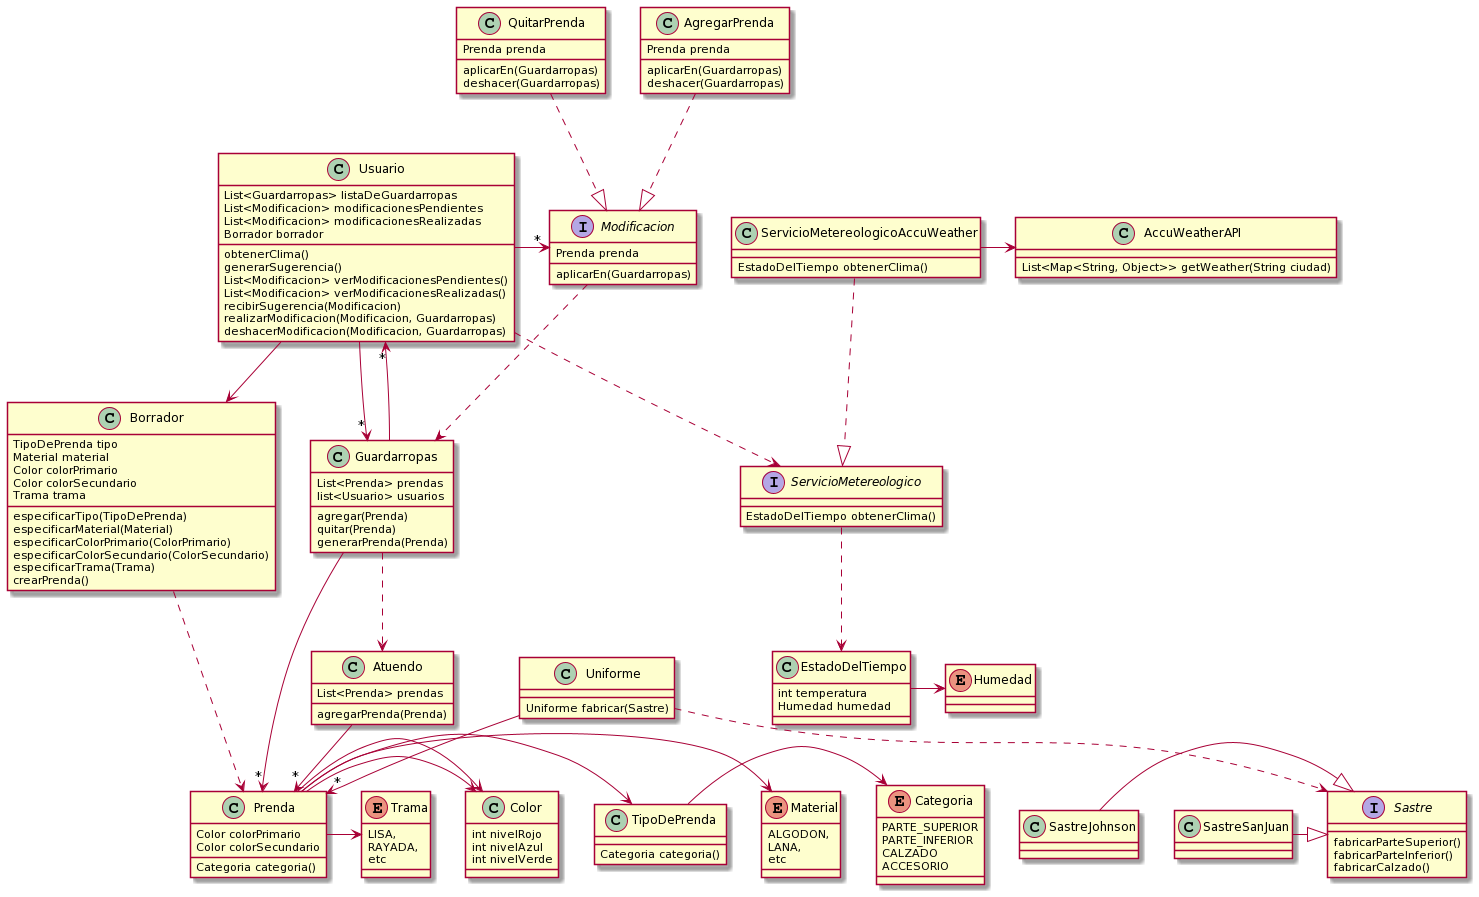

The diagram above was rendered by PlantUML. Its source (embedded in the PNG):
@startuml
Enum Trama {
    LISA,
    RAYADA,
    etc
}

Enum Categoria {
    PARTE_SUPERIOR
    PARTE_INFERIOR
    CALZADO
    ACCESORIO
}

Enum Material {
    ALGODON,
    LANA,
    etc
}

class TipoDePrenda {
    Categoria categoria()
}

class Prenda {
    Color colorPrimario
    Color colorSecundario
    Categoria categoria()
}

class Color {
    int nivelRojo
    int nivelAzul
    int nivelVerde
}

class Borrador {
   TipoDePrenda tipo
   Material material
   Color colorPrimario
   Color colorSecundario
   Trama trama
   especificarTipo(TipoDePrenda)
   especificarMaterial(Material)
   especificarColorPrimario(ColorPrimario)
   especificarColorSecundario(ColorSecundario)
   especificarTrama(Trama)
   crearPrenda()
  
}

class Uniforme{
Uniforme fabricar(Sastre)
}

interface Sastre{
    fabricarParteSuperior()
    fabricarParteInferior()
    fabricarCalzado()
}

class SastreSanJuan{
}

class SastreJohnson{
}

class Atuendo {
    List<Prenda> prendas
    agregarPrenda(Prenda)
}

enum Humedad{
}

class EstadoDelTiempo{
   int temperatura
   Humedad humedad
}

class AccuWeatherAPI{
    List<Map<String, Object>> getWeather(String ciudad)
}

class ServicioMetereologicoAccuWeather{
   EstadoDelTiempo obtenerClima()
}


interface ServicioMetereologico{
   EstadoDelTiempo obtenerClima()
}

class Guardarropas{
    List<Prenda> prendas
    list<Usuario> usuarios
    agregar(Prenda)
    quitar(Prenda)
    generarPrenda(Prenda)
}

class Usuario{
    List<Guardarropas> listaDeGuardarropas
    List<Modificacion> modificacionesPendientes
    List<Modificacion> modificacionesRealizadas
    Borrador borrador
    obtenerClima()
    generarSugerencia()
    List<Modificacion> verModificacionesPendientes()
    List<Modificacion> verModificacionesRealizadas()
    recibirSugerencia(Modificacion)
    realizarModificacion(Modificacion, Guardarropas)
    deshacerModificacion(Modificacion, Guardarropas)
    
}

Interface Modificacion{
    Prenda prenda
    aplicarEn(Guardarropas)
}

class QuitarPrenda{
    Prenda prenda
    aplicarEn(Guardarropas)
    deshacer(Guardarropas)
}

class AgregarPrenda{
    Prenda prenda
    aplicarEn(Guardarropas)
    deshacer(Guardarropas)
}


Prenda -> Color
Prenda -> Color
Prenda -> Trama
Prenda -> Material
Prenda -> TipoDePrenda
TipoDePrenda -> Categoria

Borrador ..> Prenda 
Usuario -> Borrador

Atuendo -->"*" Prenda
Guardarropas ..> Atuendo
Guardarropas -->"*" Prenda
Guardarropas -> "*" Usuario
Usuario -> "*" Guardarropas

Uniforme -->"*" Prenda
Uniforme ..> Sastre
SastreSanJuan -|> Sastre
SastreJohnson -|> Sastre

EstadoDelTiempo -> Humedad
ServicioMetereologicoAccuWeather -> AccuWeatherAPI
ServicioMetereologico ..> EstadoDelTiempo
ServicioMetereologicoAccuWeather ..|> ServicioMetereologico
Usuario ..> ServicioMetereologico

QuitarPrenda ..|> Modificacion
AgregarPrenda ..|> Modificacion
Usuario -> "*" Modificacion
Modificacion ..> Guardarropas
@enduml